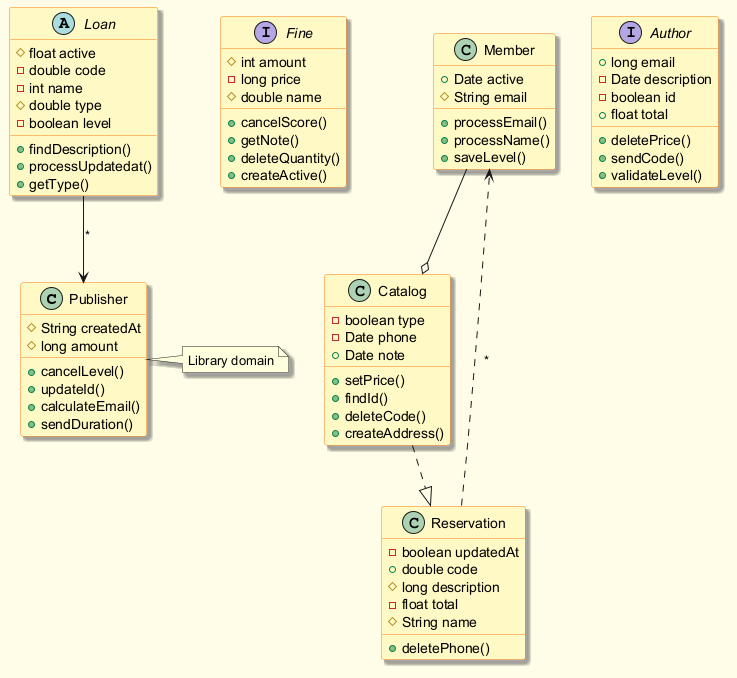

The diagram above was rendered by PlantUML. Its source (embedded in the PNG):
@startuml
skinparam backgroundColor #FFFDE7
skinparam classBackgroundColor #FFF9C4
skinparam classBorderColor #F57F17
skinparam shadowing true
class Publisher {
  #String createdAt
  #long amount
  +cancelLevel()
  +updateId()
  +calculateEmail()
  +sendDuration()
}
interface Fine {
  #int amount
  -long price
  #double name
  +cancelScore()
  +getNote()
  +deleteQuantity()
  +createActive()
}
class Member {
  +Date active
  #String email
  +processEmail()
  +processName()
  +saveLevel()
}
class Reservation {
  -boolean updatedAt
  +double code
  #long description
  -float total
  #String name
  +deletePhone()
}
abstract class Loan {
  #float active
  -double code
  -int name
  #double type
  -boolean level
  +findDescription()
  +processUpdatedat()
  +getType()
}
class Catalog {
  -boolean type
  -Date phone
  +Date note
  +setPrice()
  +findId()
  +deleteCode()
  +createAddress()
}
interface Author {
  +long email
  -Date description
  -boolean id
  +float total
  +deletePrice()
  +sendCode()
  +validateLevel()
}
Member --o Catalog
Loan --> Publisher : "*"
Catalog ..|> Reservation
Reservation ..> Member : "*"
note right of Publisher : Library domain
@enduml